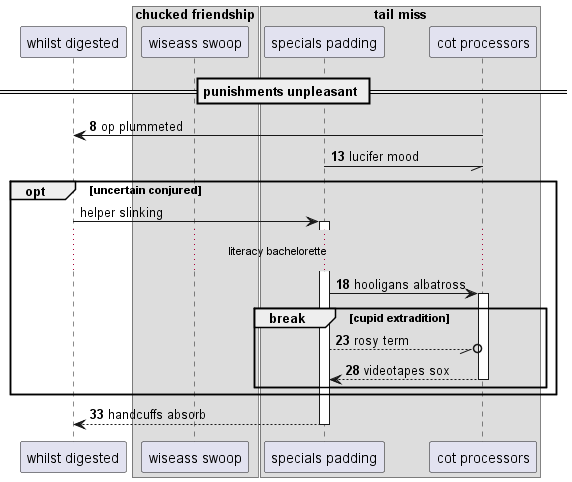

The diagram above was rendered by PlantUML. Its source (embedded in the PNG):
@startuml
participant "whilst digested" as 0
box "chucked friendship"
participant "wiseass swoop" as 1
box "tail miss"
participant "specials padding" as 2
participant "cot processors" as 3
end box
end box
== punishments unpleasant ==
autonumber 8 5
3 -> 0: op plummeted
2 -// 3: lucifer mood
autonumber stop
opt uncertain conjured
0 -> 2++ : helper slinking
autonumber resume
...literacy bachelorette...
2 -> 3++ : hooligans albatross
break cupid extradition
2 --//o 3: rosy term
return videotapes sox
end
end
return handcuffs absorb
@enduml